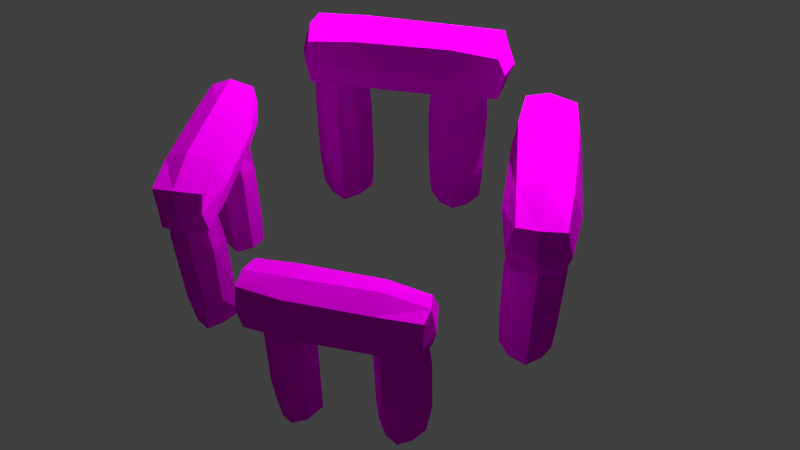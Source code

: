# Source: Stonehengebed.blend  (saved by Blender 2.69.0; exported with 4.5.12 LTS)
import bpy
from mathutils import Matrix  # noqa: F401  (used for matrix-valued properties, if any)

bpy.ops.wm.read_factory_settings(use_empty=True)
scene = bpy.context.scene
scene.name = 'Scene'

# ---- collections
col_collection_1 = bpy.data.collections.new('Collection 1'); scene.collection.children.link(col_collection_1)

# ---- images (referenced by path relative to the original .blend; pixels are not part of the script)
import os
ASSET_DIR = os.environ.get("B2B_ASSET_DIR", "")  # directory of the original .blend (textures are referenced by path, not embedded)
HERE = os.path.dirname(os.path.abspath(__file__))  # packed textures are extracted next to this script under _unpacked/

def load_image(name, relpath, width, height, colorspace="sRGB"):
    """Load a texture the original file referenced (path relative to the .blend, or extracted next to this script)."""
    p = next((c for c in (os.path.join(HERE, relpath), os.path.join(ASSET_DIR, relpath)) if relpath and os.path.exists(c)), "")
    if p:
        img = bpy.data.images.load(p, check_existing=True)
        img.name = name
    else:  # same state as the original file: an image datablock whose file is absent (Cycles renders it pink)
        img = bpy.data.images.new(name, width, height)
        img.source = "FILE"
        img.filepath = "//" + (relpath or name)
    img.colorspace_settings.name = colorspace
    return img
img_stonehenge_texture_png = load_image('Stonehenge_texture.png', 'Stonehenge_texture.png', 1024, 1024, 'sRGB')

# ---- materials (node trees are filled in below, after node groups)
mat_material_001 = bpy.data.materials.new('Material.001')
mat_material_001.alpha_threshold = 0.0
mat_material_001.roughness = 0.5
mat_material_001.line_color = (0.0, 0.0, 0.0, 1.0)

# ---- material node trees
mat_material_001.use_nodes = True; mat_material_001.node_tree.nodes.clear()
_N = mat_material_001.node_tree.nodes; _L = mat_material_001.node_tree.links
n0 = _N.new('ShaderNodeOutputMaterial'); n0.name = 'Material Output'; n0.location = (300, 300)
n1 = _N.new('ShaderNodeBsdfDiffuse'); n1.name = 'Diffuse BSDF'; n1.location = (10, 300)
n2 = _N.new('ShaderNodeTexImage'); n2.name = 'Image Texture'; n2.location = (-180, 300)
n2.width = 140
n2.image = img_stonehenge_texture_png
_L.new(n1.outputs[0], n0.inputs[0])
_L.new(n2.outputs[0], n1.inputs[0])
n0.is_active_output = True

# ---- world
world_world = bpy.data.worlds.new('World'); scene.world = world_world
world_world.color = (0.05088, 0.05088, 0.05088)
world_world.use_sun_shadow = False
world_world.sun_shadow_jitter_overblur = 0.0
world_world.cycles.sampling_method = 'MANUAL'
world_world.cycles.sample_map_resolution = 256

# ---- cameras
cam_camera = bpy.data.cameras.new('Camera')
cam_camera.clip_end = 100.0
cam_camera.lens = 35.0
cam_camera.sensor_width = 32.0
cam_camera.sensor_height = 18.0
cam_camera.ortho_scale = 7.314
cam_camera.dof.focus_distance = 0.0

# ---- lights
light_lamp = bpy.data.lights.new('Lamp', 'POINT')
light_lamp.transmission_factor = 0.0
light_lamp.cutoff_distance = 30.0
light_lamp.energy = 2000.0
light_lamp.shadow_buffer_clip_start = 1.001
light_lamp.shadow_soft_size = 0.1
light_lamp.shadow_maximum_resolution = 0.006
light_lamp.use_absolute_resolution = True
light_lamp.cycles.use_multiple_importance_sampling = False

# ---- meshes
me_cube_003 = bpy.data.meshes.new('Cube.003')
me_cube_003.from_pydata([(4.944, 3.648, -1.488), (4.942, 3.02, -1.269), (4.942, 2.349, -1.485), (4.946, 2.956, -1.686), (1.392, 3.663, -1.52), (1.34, 3.048, -1.317), (1.379, 2.329, -1.468), (1.357, 3.111, -1.67), (4.063, 3.713, -1.489), (2.27, 3.717, -1.505), (4.032, 3.023, -1.248), (2.273, 3.01, -1.231), (4.072, 2.224, -1.434), (2.273, 2.244, -1.451), (4.049, 2.94, -1.693), (2.278, 2.926, -1.679), (5.006, 3.376, -1.387), (5.007, 2.63, -1.601), (1.281, 3.355, -1.352), (1.324, 2.63, -1.602), (4.058, 3.445, -1.326), (2.297, 3.455, -1.344), (4.037, 2.522, -1.611), (2.268, 2.523, -1.612), (5.006, 3.341, -1.612), (5.036, 2.629, -1.341), (1.293, 3.34, -1.612), (1.293, 2.663, -1.376), (4.025, 2.601, -1.366), (2.266, 2.565, -1.331), (2.265, 3.42, -1.64), (4.064, 3.412, -1.625), (1.405, 2.342, -1.668), (1.442, 2.38, -1.313), (0.275, 2.38, -1.315), (0.194, 2.302, -1.639), (1.442, 6.835, -1.703), (1.401, 6.903, -1.299), (0.2592, 6.879, -1.317), (0.194, 6.911, -1.66), (1.458, 3.489, -1.691), (1.497, 5.686, -1.716), (1.485, 3.501, -1.265), (1.45, 5.746, -1.257), (0.1753, 3.508, -1.283), (0.2019, 5.719, -1.295), (0.1545, 3.48, -1.677), (0.1753, 5.698, -1.701), (1.445, 2.231, -1.448), (0.1796, 2.272, -1.481), (1.449, 6.974, -1.488), (0.1589, 6.974, -1.487), (1.608, 3.493, -1.487), (1.608, 5.714, -1.498), (0.006198, 3.484, -1.471), (0.05615, 5.715, -1.498), (0.8288, 2.283, -1.698), (0.8035, 2.262, -1.261), (0.8177, 6.938, -1.706), (0.8607, 6.932, -1.319), (0.8288, 3.513, -1.255), (0.8147, 5.726, -1.248), (0.8046, 5.716, -1.734), (0.8077, 3.472, -1.723), (0.8705, 2.107, -1.513), (0.8705, 7.107, -1.536), (4.976, 6.576, -1.512), (4.915, 5.91, -1.327), (4.973, 5.243, -1.492), (4.944, 5.862, -1.728), (1.35, 6.554, -1.529), (1.386, 5.911, -1.328), (1.351, 5.234, -1.508), (1.425, 5.886, -1.7), (4.041, 6.596, -1.546), (2.277, 6.64, -1.513), (4.05, 5.945, -1.271), (2.27, 5.913, -1.308), (4.02, 5.155, -1.54), (2.302, 5.172, -1.508), (4.028, 5.859, -1.748), (2.297, 5.83, -1.775), (5.034, 6.272, -1.411), (5.006, 5.507, -1.642), (1.33, 6.233, -1.444), (1.321, 5.507, -1.642), (4.076, 6.401, -1.35), (2.296, 6.361, -1.386), (4.054, 5.44, -1.639), (2.273, 5.439, -1.637), (4.976, 6.199, -1.667), (5.038, 5.564, -1.382), (1.314, 6.237, -1.639), (1.318, 5.553, -1.399), (4.043, 5.461, -1.389), (2.292, 5.45, -1.406), (2.3, 6.318, -1.666), (4.046, 6.298, -1.68), (4.985, 6.857, 1.503), (4.955, 7.544, 1.167), (4.951, 8.536, 1.41), (4.985, 7.837, 1.734), (0.3017, 6.843, 1.487), (0.305, 7.618, 1.227), (0.2975, 8.536, 1.41), (0.3319, 7.87, 1.682), (3.771, 6.762, 1.492), (1.532, 6.748, 1.475), (3.791, 7.575, 1.167), (1.485, 7.596, 1.18), (3.771, 8.617, 1.406), (1.5, 8.586, 1.391), (3.787, 7.848, 1.762), (1.524, 7.824, 1.742), (5.035, 7.162, 1.323), (5.093, 8.243, 1.59), (0.2679, 7.144, 1.309), (0.2479, 8.216, 1.573), (3.797, 7.053, 1.308), (1.525, 7.02, 1.281), (3.777, 8.342, 1.603), (1.529, 8.284, 1.569), (5.034, 7.277, 1.598), (5.093, 8.107, 1.295), (0.2679, 7.277, 1.598), (0.1825, 8.135, 1.309), (3.793, 8.202, 1.256), (1.529, 8.121, 1.215), (1.483, 7.221, 1.673), (3.759, 7.186, 1.638), (0.4198, 8.565, 1.649), (0.3856, 8.455, 1.202), (-1.087, 8.397, 1.176), (-1.182, 8.628, 1.686), (0.339, 2.731, 1.914), (0.4002, 2.614, 1.397), (-1.057, 2.671, 1.366), (-1.116, 2.785, 1.874), (0.4739, 7.128, 1.743), (0.4917, 4.298, 1.824), (0.4131, 6.972, 1.245), (0.4282, 4.086, 1.334), (-1.224, 6.942, 1.219), (-1.224, 4.1, 1.321), (-1.22, 7.129, 1.742), (-1.158, 4.298, 1.824), (0.4862, 8.58, 1.409), (-1.218, 8.642, 1.44), (0.4256, 2.57, 1.656), (-1.183, 2.598, 1.638), (0.664, 7.042, 1.481), (0.6202, 4.173, 1.599), (-1.416, 7.057, 1.496), (-1.347, 4.198, 1.566), (-0.3591, 8.704, 1.685), (-0.4143, 8.55, 1.178), (-0.4367, 2.635, 1.94), (-0.4367, 2.446, 1.408), (-0.3649, 6.914, 1.146), (-0.41, 4.058, 1.273), (-0.4132, 4.289, 1.924), (-0.4132, 7.174, 1.822), (-0.3879, 8.884, 1.415), (-0.4132, 2.291, 1.666), (4.981, 3.114, 1.657), (4.953, 3.838, 1.349), (5.012, 4.8, 1.594), (4.981, 4.084, 1.885), (0.3284, 3.114, 1.657), (0.3345, 3.867, 1.363), (0.2657, 4.795, 1.611), (0.4016, 4.236, 1.817), (3.781, 3.057, 1.643), (1.496, 3.035, 1.66), (3.771, 3.827, 1.323), (1.5, 3.843, 1.309), (3.8, 4.888, 1.574), (1.535, 4.9, 1.541), (3.753, 4.112, 1.89), (1.493, 4.097, 1.911), (5.062, 3.433, 1.492), (5.003, 4.5, 1.723), (0.203, 3.414, 1.507), (0.203, 4.481, 1.759), (3.787, 3.329, 1.448), (1.483, 3.288, 1.478), (3.797, 4.607, 1.789), (1.522, 4.622, 1.753), (5.093, 3.548, 1.803), (5.031, 4.365, 1.435), (0.2159, 3.568, 1.785), (0.236, 4.367, 1.434), (3.805, 4.447, 1.411), (1.525, 4.457, 1.395), (1.519, 3.475, 1.823), (3.771, 3.514, 1.785), (4.944, 0.8161, 0.5387), (4.885, 1.602, 0.7414), (4.936, 1.129, 1.041), (4.969, 0.2061, 0.8308), (0.5801, 0.8342, 0.5144), (0.6479, 1.52, 0.7336), (0.546, 1.092, 1.023), (0.4646, 0.1774, 0.811), (3.844, 0.7804, 0.5079), (1.725, 0.7347, 0.496), (3.81, 1.781, 0.7376), (1.641, 1.682, 0.7883), (3.854, 1.118, 1.06), (1.723, 0.9556, 1.037), (3.873, 0.05865, 0.8255), (1.634, 0.1763, 0.8249), (5.003, 1.303, 0.6308), (4.998, 0.5339, 0.9394), (0.5466, 1.209, 0.6041), (0.5444, 0.4905, 0.9189), (3.814, 1.302, 0.5851), (1.736, 1.258, 0.5733), (3.876, 0.5297, 0.9805), (1.731, 0.4304, 0.9642), (4.988, 0.3955, 0.6718), (5.015, 1.503, 0.9061), (0.5169, 0.4029, 0.6496), (0.5142, 1.408, 0.8799), (3.844, 1.661, 0.9305), (1.715, 1.426, 0.9058), (1.714, 0.3609, 0.6315), (3.834, 0.2542, 0.6386), (0.6601, 0.219, 1.035), (0.6735, 1.563, 0.9714), (-0.7841, 1.593, 0.9691), (-0.7016, 0.1413, 1.02), (0.7543, -0.4229, -0.6896), (0.7745, 0.9396, -0.733), (-0.6188, 0.8532, -0.7305), (-0.7019, -0.4104, -0.7086), (0.7405, 0.02749, 0.6027), (0.7952, -0.3113, -0.2426), (0.7553, 1.52, 0.5401), (0.7806, 1.183, -0.2967), (-0.8246, 1.55, 0.5319), (-0.7152, 1.093, -0.2985), (-0.7395, -0.09919, 0.5915), (-0.7398, -0.3436, -0.2505), (0.7217, 0.9941, 1.041), (-0.8624, 0.9584, 1.033), (0.8604, 0.1774, -0.7239), (-0.7188, 0.2437, -0.756), (0.9181, 0.7535, 0.5742), (1.001, 0.4183, -0.2668), (-0.9296, 0.6599, 0.5619), (-0.9327, 0.3752, -0.2776), (-0.05275, 0.1542, 1.061), (-0.05143, 1.685, 0.9994), (0.1152, -0.5964, -0.6969), (0.0125, 1.031, -0.7836), (-0.05277, 1.678, 0.5307), (0.01031, 1.404, -0.3182), (0.1082, -0.6316, -0.2201), (0.03173, -0.2556, 0.6049), (-0.04079, 0.9521, 1.111), (0.0338, 0.226, -0.8339), (5.014, 0.2246, -0.5494), (4.987, 1.128, -0.341), (4.984, 0.4745, -0.05539), (5.043, -0.3854, -0.2696), (0.6684, 0.2295, -0.5939), (0.7953, 1.103, -0.3852), (0.6473, 0.4328, -0.08589), (0.6357, -0.3501, -0.2992), (3.898, 0.187, -0.5784), (1.826, 0.1933, -0.6015), (3.895, 1.179, -0.3516), (1.764, 1.192, -0.3719), (3.862, 0.4614, -0.03801), (1.757, 0.5215, -0.06034), (3.935, -0.4433, -0.2787), (1.792, -0.489, -0.2916), (5.073, 0.7606, -0.4676), (5.102, 0.09048, -0.1583), (0.5891, 0.6639, -0.4928), (0.6218, -0.05358, -0.1764), (3.899, 0.7105, -0.4911), (1.773, 0.7744, -0.5234), (3.903, -0.0685, -0.1214), (1.77, -0.114, -0.1341), (5.061, -0.1871, -0.4053), (5.089, 0.899, -0.1949), (0.6668, -0.2819, -0.43), (0.6028, 0.8029, -0.2209), (3.919, 1.107, -0.1885), (1.779, 1.003, -0.194), (1.824, -0.2827, -0.4685), (3.925, -0.2387, -0.4565), (4.922, 9.716, -0.4917), (4.893, 8.837, -0.6747), (4.953, 9.507, -0.9572), (4.893, 10.26, -0.7527), (0.9361, 9.758, -0.4964), (0.9186, 8.965, -0.6829), (0.9493, 9.467, -0.9494), (0.9265, 10.23, -0.7718), (3.913, 9.728, -0.4706), (1.936, 9.772, -0.4737), (3.901, 8.837, -0.6827), (1.937, 8.837, -0.6834), (3.876, 9.377, -0.9533), (1.936, 9.457, -0.97), (3.915, 10.38, -0.7644), (1.94, 10.43, -0.7712), (4.963, 9.229, -0.5702), (4.994, 9.962, -0.8746), (0.8447, 9.269, -0.5744), (0.8892, 9.872, -0.8584), (3.917, 9.19, -0.5399), (1.932, 9.267, -0.5496), (3.907, 10.04, -0.9088), (1.931, 10.04, -0.908), (4.994, 10.05, -0.6185), (4.994, 9.17, -0.8314), (0.8755, 10.05, -0.6171), (0.8488, 9.134, -0.8241), (3.889, 9.025, -0.8477), (1.966, 8.988, -0.8408), (1.932, 10.26, -0.6037), (3.906, 10.21, -0.5979), (1.007, 10.16, -0.9703), (0.9883, 8.843, -0.9066), (-0.2708, 8.841, -0.9058), (-0.3241, 10.16, -0.9705), (0.9788, 10.85, 0.5967), (0.9981, 9.602, 0.6608), (-0.3198, 9.563, 0.6525), (-0.2986, 10.8, 0.5898), (1.021, 10.5, -0.5851), (1.038, 10.74, 0.192), (1.042, 8.989, -0.5143), (1.038, 9.325, 0.2539), (-0.4317, 9.06, -0.522), (-0.4317, 9.402, 0.2603), (-0.3553, 10.4, -0.5747), (-0.3281, 10.68, 0.1878), (1.028, 9.549, -0.9794), (-0.4046, 9.548, -0.978), (1.037, 10.22, 0.6517), (-0.4268, 10.31, 0.6676), (1.197, 9.736, -0.5517), (1.241, 9.984, 0.2211), (-0.5975, 9.778, -0.5555), (-0.5724, 10.08, 0.2275), (0.3914, 10.11, -0.9827), (0.2947, 8.875, -0.9562), (0.3289, 10.92, 0.6217), (0.3417, 9.556, 0.6911), (0.3609, 8.826, -0.5091), (0.3567, 9.163, 0.2631), (0.3448, 10.84, 0.1834), (0.3448, 10.51, -0.5797), (0.3567, 9.474, -1.042), (0.3914, 10.16, 0.7107), (4.895, 10.2, 0.5062), (4.953, 9.445, 0.3277), (4.894, 10.0, 0.05593), (4.925, 10.9, 0.2474), (0.9144, 10.25, 0.513), (0.9084, 9.447, 0.3269), (0.8951, 10.1, 0.05903), (1.005, 10.7, 0.2178), (3.902, 10.31, 0.5404), (1.939, 10.26, 0.534), (3.902, 9.378, 0.3315), (1.937, 9.378, 0.3315), (3.915, 9.99, 0.03347), (1.937, 10.04, 0.03543), (3.895, 10.86, 0.2376), (1.936, 10.97, 0.2451), (4.991, 9.802, 0.4304), (4.934, 10.35, 0.1339), (0.8657, 9.846, 0.435), (0.8657, 10.5, 0.141), (3.906, 9.769, 0.4705), (1.934, 9.685, 0.4585), (3.881, 10.43, 0.1002), (1.964, 10.48, 0.1022), (4.992, 10.64, 0.3917), (4.934, 9.584, 0.1759), (0.8338, 10.64, 0.3924), (0.8477, 9.668, 0.1814), (3.918, 9.558, 0.1571), (1.934, 9.519, 0.1545), (1.935, 10.75, 0.4154), (3.906, 10.75, 0.4169)], [], [(21, 18, 5, 11), (29, 27, 6, 13), (23, 19, 7, 15), (31, 24, 3, 14), (16, 20, 10, 1), (20, 21, 11, 10), (25, 28, 12, 2), (28, 29, 13, 12), (17, 22, 14, 3), (22, 23, 15, 14), (26, 30, 15, 7), (30, 31, 14, 15), (9, 4, 18, 21), (13, 6, 19, 23), (0, 8, 20, 16), (8, 9, 21, 20), (2, 12, 22, 17), (12, 13, 23, 22), (11, 5, 27, 29), (8, 0, 24, 31), (1, 10, 28, 25), (10, 11, 29, 28), (4, 9, 30, 26), (9, 8, 31, 30), (64, 57, 34, 49), (65, 51, 38, 59), (53, 50, 37, 43), (61, 59, 38, 45), (55, 51, 39, 47), (63, 56, 35, 46), (48, 52, 42, 33), (52, 53, 43, 42), (57, 60, 44, 34), (60, 61, 45, 44), (49, 54, 46, 35), (54, 55, 47, 46), (58, 62, 47, 39), (62, 63, 46, 47), (56, 64, 49, 35), (58, 39, 51, 65), (41, 36, 50, 53), (45, 38, 51, 55), (32, 40, 52, 48), (40, 41, 53, 52), (34, 44, 54, 49), (44, 45, 55, 54), (48, 33, 57, 64), (50, 65, 59, 37), (43, 37, 59, 61), (40, 32, 56, 63), (33, 42, 60, 57), (42, 43, 61, 60), (36, 41, 62, 58), (41, 40, 63, 62), (32, 48, 64, 56), (36, 58, 65, 50), (87, 84, 71, 77), (95, 93, 72, 79), (89, 85, 73, 81), (97, 90, 69, 80), (82, 86, 76, 67), (86, 87, 77, 76), (91, 94, 78, 68), (94, 95, 79, 78), (83, 88, 80, 69), (88, 89, 81, 80), (92, 96, 81, 73), (96, 97, 80, 81), (75, 70, 84, 87), (79, 72, 85, 89), (66, 74, 86, 82), (74, 75, 87, 86), (68, 78, 88, 83), (78, 79, 89, 88), (77, 71, 93, 95), (74, 66, 90, 97), (67, 76, 94, 91), (76, 77, 95, 94), (70, 75, 96, 92), (75, 74, 97, 96), (119, 116, 103, 109), (127, 125, 104, 111), (121, 117, 105, 113), (129, 122, 101, 112), (114, 118, 108, 99), (118, 119, 109, 108), (123, 126, 110, 100), (126, 127, 111, 110), (115, 120, 112, 101), (120, 121, 113, 112), (124, 128, 113, 105), (128, 129, 112, 113), (107, 102, 116, 119), (111, 104, 117, 121), (98, 106, 118, 114), (106, 107, 119, 118), (100, 110, 120, 115), (110, 111, 121, 120), (109, 103, 125, 127), (106, 98, 122, 129), (99, 108, 126, 123), (108, 109, 127, 126), (102, 107, 128, 124), (107, 106, 129, 128), (162, 155, 132, 147), (163, 149, 136, 157), (151, 148, 135, 141), (159, 157, 136, 143), (153, 149, 137, 145), (161, 154, 133, 144), (146, 150, 140, 131), (150, 151, 141, 140), (155, 158, 142, 132), (158, 159, 143, 142), (147, 152, 144, 133), (152, 153, 145, 144), (156, 160, 145, 137), (160, 161, 144, 145), (154, 162, 147, 133), (156, 137, 149, 163), (139, 134, 148, 151), (143, 136, 149, 153), (130, 138, 150, 146), (138, 139, 151, 150), (132, 142, 152, 147), (142, 143, 153, 152), (146, 131, 155, 162), (148, 163, 157, 135), (141, 135, 157, 159), (138, 130, 154, 161), (131, 140, 158, 155), (140, 141, 159, 158), (134, 139, 160, 156), (139, 138, 161, 160), (130, 146, 162, 154), (134, 156, 163, 148), (185, 182, 169, 175), (193, 191, 170, 177), (187, 183, 171, 179), (195, 188, 167, 178), (180, 184, 174, 165), (184, 185, 175, 174), (189, 192, 176, 166), (192, 193, 177, 176), (181, 186, 178, 167), (186, 187, 179, 178), (190, 194, 179, 171), (194, 195, 178, 179), (173, 168, 182, 185), (177, 170, 183, 187), (164, 172, 184, 180), (172, 173, 185, 184), (166, 176, 186, 181), (176, 177, 187, 186), (175, 169, 191, 193), (172, 164, 188, 195), (165, 174, 192, 189), (174, 175, 193, 192), (168, 173, 194, 190), (173, 172, 195, 194), (217, 214, 201, 207), (225, 223, 202, 209), (219, 215, 203, 211), (227, 220, 199, 210), (212, 216, 206, 197), (216, 217, 207, 206), (221, 224, 208, 198), (224, 225, 209, 208), (213, 218, 210, 199), (218, 219, 211, 210), (222, 226, 211, 203), (226, 227, 210, 211), (205, 200, 214, 217), (209, 202, 215, 219), (196, 204, 216, 212), (204, 205, 217, 216), (198, 208, 218, 213), (208, 209, 219, 218), (207, 201, 223, 225), (204, 196, 220, 227), (197, 206, 224, 221), (206, 207, 225, 224), (200, 205, 226, 222), (205, 204, 227, 226), (260, 253, 230, 245), (261, 247, 234, 255), (249, 246, 233, 239), (257, 255, 234, 241), (251, 247, 235, 243), (259, 252, 231, 242), (244, 248, 238, 229), (248, 249, 239, 238), (253, 256, 240, 230), (256, 257, 241, 240), (245, 250, 242, 231), (250, 251, 243, 242), (254, 258, 243, 235), (258, 259, 242, 243), (252, 260, 245, 231), (254, 235, 247, 261), (237, 232, 246, 249), (241, 234, 247, 251), (228, 236, 248, 244), (236, 237, 249, 248), (230, 240, 250, 245), (240, 241, 251, 250), (244, 229, 253, 260), (246, 261, 255, 233), (239, 233, 255, 257), (236, 228, 252, 259), (229, 238, 256, 253), (238, 239, 257, 256), (232, 237, 258, 254), (237, 236, 259, 258), (228, 244, 260, 252), (232, 254, 261, 246), (283, 280, 267, 273), (291, 289, 268, 275), (285, 281, 269, 277), (293, 286, 265, 276), (278, 282, 272, 263), (282, 283, 273, 272), (287, 290, 274, 264), (290, 291, 275, 274), (279, 284, 276, 265), (284, 285, 277, 276), (288, 292, 277, 269), (292, 293, 276, 277), (271, 266, 280, 283), (275, 268, 281, 285), (262, 270, 282, 278), (270, 271, 283, 282), (264, 274, 284, 279), (274, 275, 285, 284), (273, 267, 289, 291), (270, 262, 286, 293), (263, 272, 290, 287), (272, 273, 291, 290), (266, 271, 292, 288), (271, 270, 293, 292), (315, 312, 299, 305), (323, 321, 300, 307), (317, 313, 301, 309), (325, 318, 297, 308), (310, 314, 304, 295), (314, 315, 305, 304), (319, 322, 306, 296), (322, 323, 307, 306), (311, 316, 308, 297), (316, 317, 309, 308), (320, 324, 309, 301), (324, 325, 308, 309), (303, 298, 312, 315), (307, 300, 313, 317), (294, 302, 314, 310), (302, 303, 315, 314), (296, 306, 316, 311), (306, 307, 317, 316), (305, 299, 321, 323), (302, 294, 318, 325), (295, 304, 322, 319), (304, 305, 323, 322), (298, 303, 324, 320), (303, 302, 325, 324), (358, 351, 328, 343), (359, 345, 332, 353), (347, 344, 331, 337), (355, 353, 332, 339), (349, 345, 333, 341), (357, 350, 329, 340), (342, 346, 336, 327), (346, 347, 337, 336), (351, 354, 338, 328), (354, 355, 339, 338), (343, 348, 340, 329), (348, 349, 341, 340), (352, 356, 341, 333), (356, 357, 340, 341), (350, 358, 343, 329), (352, 333, 345, 359), (335, 330, 344, 347), (339, 332, 345, 349), (326, 334, 346, 342), (334, 335, 347, 346), (328, 338, 348, 343), (338, 339, 349, 348), (342, 327, 351, 358), (344, 359, 353, 331), (337, 331, 353, 355), (334, 326, 350, 357), (327, 336, 354, 351), (336, 337, 355, 354), (330, 335, 356, 352), (335, 334, 357, 356), (326, 342, 358, 350), (330, 352, 359, 344), (381, 378, 365, 371), (389, 387, 366, 373), (383, 379, 367, 375), (391, 384, 363, 374), (376, 380, 370, 361), (380, 381, 371, 370), (385, 388, 372, 362), (388, 389, 373, 372), (377, 382, 374, 363), (382, 383, 375, 374), (386, 390, 375, 367), (390, 391, 374, 375), (369, 364, 378, 381), (373, 366, 379, 383), (360, 368, 380, 376), (368, 369, 381, 380), (362, 372, 382, 377), (372, 373, 383, 382), (371, 365, 387, 389), (368, 360, 384, 391), (361, 370, 388, 385), (370, 371, 389, 388), (364, 369, 390, 386), (369, 368, 391, 390)])
_uv = me_cube_003.uv_layers.new(name='UVMap')
_uv.uv.foreach_set('vector', [0.7993, 2.498, 0.7372, 2.551, 0.742, 2.652, 0.7991, 2.646, 0.7995, 2.789, 0.7406, 2.783, 0.7474, 2.895, 0.8009, 2.894, 0.7997, 2.994, 0.7424, 3.003, 0.7426, 3.165, 0.7992, 3.123, 0.9063, 3.283, 0.9644, 3.241, 0.959, 3.111, 0.9041, 3.13, 0.9644, 2.536, 0.9056, 2.501, 0.9031, 2.638, 0.9588, 2.66, 0.9056, 2.501, 0.7993, 2.498, 0.7991, 2.646, 0.9031, 2.638, 0.9626, 2.796, 0.9016, 2.774, 0.9028, 2.892, 0.9547, 2.898, 0.9016, 2.774, 0.7995, 2.789, 0.8009, 2.894, 0.9028, 2.892, 0.9608, 2.996, 0.902, 2.999, 0.9041, 3.13, 0.959, 3.111, 0.902, 2.999, 0.7997, 2.994, 0.7992, 3.123, 0.9041, 3.13, 0.7378, 3.242, 0.7974, 3.282, 0.7992, 3.123, 0.7426, 3.165, 0.7974, 3.282, 0.9063, 3.283, 0.9041, 3.13, 0.7992, 3.123, 0.7968, 2.399, 0.7425, 2.432, 0.7372, 2.551, 0.7993, 2.498, 0.8009, 2.894, 0.7474, 2.895, 0.7424, 3.003, 0.7997, 2.994, 0.9616, 2.437, 0.9066, 2.398, 0.9056, 2.501, 0.9644, 2.536, 0.9066, 2.398, 0.7968, 2.399, 0.7993, 2.498, 0.9056, 2.501, 0.9547, 2.898, 0.9028, 2.892, 0.902, 2.999, 0.9608, 2.996, 0.9028, 2.892, 0.8009, 2.894, 0.7997, 2.994, 0.902, 2.999, 0.7991, 2.646, 0.742, 2.652, 0.7406, 2.783, 0.7995, 2.789, 0.9069, 3.391, 0.9618, 3.353, 0.9644, 3.241, 0.9063, 3.283, 0.9588, 2.66, 0.9031, 2.638, 0.9016, 2.774, 0.9626, 2.796, 0.9031, 2.638, 0.7991, 2.646, 0.7995, 2.789, 0.9016, 2.774, 0.7428, 3.355, 0.7971, 3.389, 0.7974, 3.282, 0.7378, 3.242, 0.7971, 3.389, 0.9069, 3.391, 0.9063, 3.283, 0.7974, 3.282, 1.541, 1.414, 1.616, 1.377, 1.577, 1.338, 1.546, 1.34, 1.56, 0.9298, 1.559, 1.0, 1.589, 1.0, 1.638, 0.9564, 2.012, 1.034, 1.781, 0.9074, 1.767, 0.9372, 1.918, 1.042, 1.749, 1.063, 1.638, 0.9564, 1.589, 1.0, 1.609, 1.075, 1.56, 1.076, 1.559, 1.0, 1.535, 1.002, 1.511, 1.077, 1.348, 1.279, 1.474, 1.383, 1.522, 1.338, 1.503, 1.265, 1.763, 1.429, 1.998, 1.308, 1.922, 1.297, 1.767, 1.402, 1.998, 1.308, 2.012, 1.034, 1.918, 1.042, 1.922, 1.297, 1.616, 1.377, 1.754, 1.276, 1.604, 1.264, 1.577, 1.338, 1.754, 1.276, 1.749, 1.063, 1.609, 1.075, 1.604, 1.264, 1.546, 1.34, 1.555, 1.264, 1.503, 1.265, 1.522, 1.338, 1.555, 1.264, 1.56, 1.076, 1.511, 1.077, 1.503, 1.265, 1.497, 0.9587, 1.367, 1.062, 1.511, 1.077, 1.535, 1.002, 1.367, 1.062, 1.348, 1.279, 1.503, 1.265, 1.511, 1.077, 1.474, 1.383, 1.541, 1.414, 1.546, 1.34, 1.522, 1.338, 1.497, 0.9587, 1.535, 1.002, 1.559, 1.0, 1.56, 0.9298, 1.178, 1.042, 1.35, 0.9369, 1.346, 0.9025, 1.104, 1.028, 1.609, 1.075, 1.589, 1.0, 1.559, 1.0, 1.56, 1.076, 1.337, 1.408, 1.173, 1.298, 1.091, 1.308, 1.335, 1.438, 1.173, 1.298, 1.178, 1.042, 1.104, 1.028, 1.091, 1.308, 1.577, 1.338, 1.604, 1.264, 1.555, 1.264, 1.546, 1.34, 1.604, 1.264, 1.609, 1.075, 1.56, 1.076, 1.555, 1.264, 1.763, 1.429, 1.767, 1.402, 1.616, 1.377, 1.541, 1.414, 1.781, 0.9074, 1.56, 0.9298, 1.638, 0.9564, 1.767, 0.9372, 1.918, 1.042, 1.767, 0.9372, 1.638, 0.9564, 1.749, 1.063, 1.173, 1.298, 1.337, 1.408, 1.474, 1.383, 1.348, 1.279, 1.767, 1.402, 1.922, 1.297, 1.754, 1.276, 1.616, 1.377, 1.922, 1.297, 1.918, 1.042, 1.749, 1.063, 1.754, 1.276, 1.35, 0.9369, 1.178, 1.042, 1.367, 1.062, 1.497, 0.9587, 1.178, 1.042, 1.173, 1.298, 1.348, 1.279, 1.367, 1.062, 1.337, 1.408, 1.335, 1.438, 1.541, 1.414, 1.474, 1.383, 1.35, 0.9369, 1.497, 0.9587, 1.56, 0.9298, 1.346, 0.9025, 0.1849, -1.682, 0.1193, -1.67, 0.1219, -1.556, 0.1819, -1.539, 0.1823, -1.388, 0.1159, -1.437, 0.1169, -1.326, 0.1823, -1.292, 0.181, -2.172, 0.1159, -2.132, 0.1247, -2.008, 0.1838, -2.04, 0.3005, -1.887, 0.3639, -1.908, 0.3625, -2.021, 0.2998, -2.03, 0.3677, -1.67, 0.3024, -1.696, 0.3011, -1.55, 0.3602, -1.546, 0.3024, -1.696, 0.1849, -1.682, 0.1819, -1.539, 0.3011, -1.55, 0.3694, -1.433, 0.3013, -1.389, 0.3, -1.278, 0.3656, -1.32, 0.3013, -1.389, 0.1823, -1.388, 0.1823, -1.292, 0.3, -1.278, 0.3675, -2.14, 0.3022, -2.17, 0.2998, -2.03, 0.3625, -2.021, 0.3022, -2.17, 0.181, -2.172, 0.1838, -2.04, 0.2998, -2.03, 0.1185, -1.888, 0.1849, -1.886, 0.1838, -2.04, 0.1247, -2.008, 0.1849, -1.886, 0.3005, -1.887, 0.2998, -2.03, 0.1838, -2.04, 0.1842, -1.776, 0.1225, -1.778, 0.1193, -1.67, 0.1849, -1.682, 0.1824, -2.268, 0.1167, -2.233, 0.1159, -2.132, 0.181, -2.172, 0.3631, -1.775, 0.2997, -1.783, 0.3024, -1.696, 0.3677, -1.67, 0.2997, -1.783, 0.1842, -1.776, 0.1849, -1.682, 0.3024, -1.696, 0.3659, -2.239, 0.3001, -2.269, 0.3022, -2.17, 0.3675, -2.14, 0.3001, -2.269, 0.1824, -2.268, 0.181, -2.172, 0.3022, -2.17, 0.1819, -1.539, 0.1219, -1.556, 0.1159, -1.437, 0.1823, -1.388, 0.2997, -1.783, 0.3631, -1.775, 0.3639, -1.908, 0.3005, -1.887, 0.3602, -1.546, 0.3011, -1.55, 0.3013, -1.389, 0.3694, -1.433, 0.3011, -1.55, 0.1819, -1.539, 0.1823, -1.388, 0.3013, -1.389, 0.1225, -1.778, 0.1842, -1.776, 0.1849, -1.886, 0.1185, -1.888, 0.1842, -1.776, 0.2997, -1.783, 0.3005, -1.887, 0.1849, -1.886, 0.523, 2.25, 0.4466, 2.299, 0.4499, 2.457, 0.5214, 2.437, 0.5248, 2.604, 0.4434, 2.63, 0.4513, 2.764, 0.5237, 2.762, 0.525, 2.875, 0.4475, 2.881, 0.4519, 3.0, 0.5241, 3.031, 0.6573, 3.245, 0.7351, 3.205, 0.7306, 3.016, 0.6583, 3.03, 0.7353, 2.294, 0.6598, 2.252, 0.6589, 2.426, 0.7297, 2.429, 0.6598, 2.252, 0.523, 2.25, 0.5214, 2.437, 0.6589, 2.426, 0.7366, 2.621, 0.6582, 2.626, 0.6562, 2.763, 0.7264, 2.764, 0.6582, 2.626, 0.5248, 2.604, 0.5237, 2.762, 0.6562, 2.763, 0.736, 2.874, 0.6571, 2.867, 0.6583, 3.03, 0.7306, 3.016, 0.6571, 2.867, 0.525, 2.875, 0.5241, 3.031, 0.6583, 3.03, 0.4466, 3.196, 0.5205, 3.224, 0.5241, 3.031, 0.4519, 3.0, 0.5205, 3.224, 0.6573, 3.245, 0.6583, 3.03, 0.5241, 3.031, 0.5229, 2.142, 0.4477, 2.184, 0.4466, 2.299, 0.523, 2.25, 0.5237, 2.762, 0.4513, 2.764, 0.4475, 2.881, 0.525, 2.875, 0.733, 2.178, 0.6586, 2.14, 0.6598, 2.252, 0.7353, 2.294, 0.6586, 2.14, 0.5229, 2.142, 0.523, 2.25, 0.6598, 2.252, 0.7264, 2.764, 0.6562, 2.763, 0.6571, 2.867, 0.736, 2.874, 0.6562, 2.763, 0.5237, 2.762, 0.525, 2.875, 0.6571, 2.867, 0.5214, 2.437, 0.4499, 2.457, 0.4434, 2.63, 0.5248, 2.604, 0.6584, 3.391, 0.7329, 3.347, 0.7351, 3.205, 0.6573, 3.245, 0.7297, 2.429, 0.6589, 2.426, 0.6582, 2.626, 0.7366, 2.621, 0.6589, 2.426, 0.5214, 2.437, 0.5248, 2.604, 0.6582, 2.626, 0.4476, 3.342, 0.5226, 3.391, 0.5205, 3.224, 0.4466, 3.196, 0.5226, 3.391, 0.6584, 3.391, 0.6573, 3.245, 0.5205, 3.224, -0.4987, 0.896, -0.5705, 0.9309, -0.5293, 0.9731, -0.4964, 0.967, -0.485, 1.409, -0.4838, 1.338, -0.5155, 1.337, -0.5397, 1.383, -0.881, 1.294, -0.6985, 1.426, -0.6776, 1.397, -0.8124, 1.293, -0.6561, 1.273, -0.5397, 1.383, -0.5155, 1.337, -0.5268, 1.257, -0.4868, 1.25, -0.4838, 1.338, -0.4563, 1.332, -0.4388, 1.245, -0.3273, 1.027, -0.4314, 0.9193, -0.4717, 0.9665, -0.4532, 1.043, -0.7177, 0.8765, -0.8936, 1.01, -0.8233, 1.025, -0.6988, 0.9042, -0.8936, 1.01, -0.881, 1.294, -0.8124, 1.293, -0.8233, 1.025, -0.5705, 0.9309, -0.6838, 1.045, -0.544, 1.055, -0.5293, 0.9731, -0.6838, 1.045, -0.6561, 1.273, -0.5268, 1.257, -0.544, 1.055, -0.4964, 0.967, -0.4963, 1.049, -0.4532, 1.043, -0.4717, 0.9665, -0.4963, 1.049, -0.4868, 1.25, -0.4388, 1.245, -0.4532, 1.043, -0.41, 1.37, -0.3159, 1.253, -0.4388, 1.245, -0.4563, 1.332, -0.3159, 1.253, -0.3273, 1.027, -0.4532, 1.043, -0.4388, 1.245, -0.4314, 0.9193, -0.4987, 0.896, -0.4964, 0.967, -0.4717, 0.9665, -0.41, 1.37, -0.4563, 1.332, -0.4838, 1.338, -0.485, 1.409, -0.1497, 1.268, -0.2887, 1.392, -0.2681, 1.425, -0.09957, 1.285, -0.5268, 1.257, -0.5155, 1.337, -0.4838, 1.338, -0.4868, 1.25, -0.3031, 0.9035, -0.1636, 1.008, -0.09527, 1.005, -0.2796, 0.8765, -0.1636, 1.008, -0.1497, 1.268, -0.09957, 1.285, -0.09527, 1.005, -0.5293, 0.9731, -0.544, 1.055, -0.4963, 1.049, -0.4964, 0.967, -0.544, 1.055, -0.5268, 1.257, -0.4868, 1.25, -0.4963, 1.049, -0.7177, 0.8765, -0.6988, 0.9042, -0.5705, 0.9309, -0.4987, 0.896, -0.6985, 1.426, -0.485, 1.409, -0.5397, 1.383, -0.6776, 1.397, -0.8124, 1.293, -0.6776, 1.397, -0.5397, 1.383, -0.6561, 1.273, -0.1636, 1.008, -0.3031, 0.9035, -0.4314, 0.9193, -0.3273, 1.027, -0.6988, 0.9042, -0.8233, 1.025, -0.6838, 1.045, -0.5705, 0.9309, -0.8233, 1.025, -0.8124, 1.293, -0.6561, 1.273, -0.6838, 1.045, -0.2887, 1.392, -0.1497, 1.268, -0.3159, 1.253, -0.41, 1.37, -0.1497, 1.268, -0.1636, 1.008, -0.3273, 1.027, -0.3159, 1.253, -0.3031, 0.9035, -0.2796, 0.8765, -0.4987, 0.896, -0.4314, 0.9193, -0.2887, 1.392, -0.41, 1.37, -0.485, 1.409, -0.2681, 1.425, 0.462, 0.9918, 0.3752, 1.011, 0.3832, 1.17, 0.4628, 1.174, 0.4641, 1.372, 0.3756, 1.335, 0.3766, 1.488, 0.4165, 1.543, 0.4604, 0.3756, 0.3701, 0.4448, 0.3848, 0.524, 0.4599, 0.5513, 0.6125, 0.733, 0.7021, 0.7299, 0.695, 0.5523, 0.6114, 0.5395, 0.7004, 0.9937, 0.6139, 0.99, 0.6143, 1.153, 0.6945, 1.136, 0.6139, 0.99, 0.462, 0.9918, 0.4628, 1.174, 0.6143, 1.153, 0.7016, 1.308, 0.6183, 1.353, 0.6192, 1.505, 0.7021, 1.46, 0.6183, 1.353, 0.4641, 1.372, 0.4165, 1.543, 0.6192, 1.505, 0.697, 0.4062, 0.6144, 0.377, 0.6114, 0.5395, 0.695, 0.5523, 0.6144, 0.377, 0.4604, 0.3756, 0.4599, 0.5513, 0.6114, 0.5395, 0.3746, 0.7494, 0.4629, 0.748, 0.4599, 0.5513, 0.3848, 0.524, 0.4629, 0.748, 0.6125, 0.733, 0.6114, 0.5395, 0.4599, 0.5513, 0.4628, 0.8946, 0.3846, 0.9024, 0.3752, 1.011, 0.462, 0.9918, 0.4603, 0.2615, 0.373, 0.3293, 0.3701, 0.4448, 0.4604, 0.3756, 0.6937, 0.8783, 0.6127, 0.8845, 0.6139, 0.99, 0.7004, 0.9937, 0.6127, 0.8845, 0.4628, 0.8946, 0.462, 0.9918, 0.6139, 0.99, 0.6979, 0.2995, 0.6149, 0.2626, 0.6144, 0.377, 0.697, 0.4062, 0.6149, 0.2626, 0.4603, 0.2615, 0.4604, 0.3756, 0.6144, 0.377, 0.4628, 1.174, 0.3832, 1.17, 0.3756, 1.335, 0.4641, 1.372, 0.6127, 0.8845, 0.6937, 0.8783, 0.7021, 0.7299, 0.6125, 0.733, 0.6945, 1.136, 0.6143, 1.153, 0.6183, 1.353, 0.7016, 1.308, 0.6143, 1.153, 0.4628, 1.174, 0.4641, 1.372, 0.6183, 1.353, 0.3846, 0.9024, 0.4628, 0.8946, 0.4629, 0.748, 0.3746, 0.7494, 0.4628, 0.8946, 0.6127, 0.8845, 0.6125, 0.733, 0.4629, 0.748, 0.4551, -0.6657, 0.3733, -0.5964, 0.3852, -0.4923, 0.4538, -0.5095, 0.4582, -0.4188, 0.3756, -0.433, 0.377, -0.3177, 0.4584, -0.2632, 0.4591, -0.09208, 0.3761, -0.1118, 0.3701, -0.002556, 0.4524, 0.005039, 0.5991, 0.08538, 0.6776, 0.05504, 0.6736, -0.02487, 0.6002, 0.001551, 0.6754, -0.6544, 0.5935, -0.7075, 0.592, -0.5556, 0.6642, -0.5521, 0.5935, -0.7075, 0.4551, -0.6657, 0.4538, -0.5095, 0.592, -0.5556, 0.6739, -0.4904, 0.595, -0.4884, 0.5975, -0.3244, 0.6714, -0.3509, 0.595, -0.4884, 0.4582, -0.4188, 0.4584, -0.2632, 0.5975, -0.3244, 0.6762, -0.141, 0.6003, -0.1466, 0.6002, 0.001551, 0.6736, -0.02487, 0.6003, -0.1466, 0.4591, -0.09208, 0.4524, 0.005039, 0.6002, 0.001551, 0.3732, 0.08965, 0.4575, 0.09527, 0.4524, 0.005039, 0.3701, -0.002556, 0.4575, 0.09527, 0.5991, 0.08538, 0.6002, 0.001551, 0.4524, 0.005039, 0.4488, -0.8365, 0.3701, -0.726, 0.3733, -0.5964, 0.4551, -0.6657, 0.4584, -0.2632, 0.377, -0.3177, 0.3761, -0.1118, 0.4591, -0.09208, 0.6754, -0.8263, 0.5963, -0.8802, 0.5935, -0.7075, 0.6754, -0.6544, 0.5963, -0.8802, 0.4488, -0.8365, 0.4551, -0.6657, 0.5935, -0.7075, 0.6714, -0.3509, 0.5975, -0.3244, 0.6003, -0.1466, 0.6762, -0.141, 0.5975, -0.3244, 0.4584, -0.2632, 0.4591, -0.09208, 0.6003, -0.1466, 0.4538, -0.5095, 0.3852, -0.4923, 0.3756, -0.433, 0.4582, -0.4188, 0.6031, 0.2583, 0.6799, 0.2032, 0.6776, 0.05504, 0.5991, 0.08538, 0.6642, -0.5521, 0.592, -0.5556, 0.595, -0.4884, 0.6739, -0.4904, 0.592, -0.5556, 0.4538, -0.5095, 0.4582, -0.4188, 0.595, -0.4884, 0.3764, 0.2414, 0.4572, 0.2265, 0.4575, 0.09527, 0.3732, 0.08965, 0.4572, 0.2265, 0.6031, 0.2583, 0.5991, 0.08538, 0.4575, 0.09527, -0.05437, 0.4989, -0.3133, 0.4048, -0.3673, 0.4404, -0.3753, 0.4755, -0.9227, 0.4603, -0.616, 0.4822, -0.5901, 0.4404, -0.6222, 0.3849, -0.6914, 0.1643, -0.9227, 0.2392, -0.6598, 0.3022, -0.5378, 0.2909, -0.5154, 0.3755, -0.6222, 0.3849, -0.5901, 0.4404, -0.5208, 0.4361, -0.5453, 0.4828, -0.616, 0.4822, -0.6194, 0.5226, -0.5683, 0.5256, -0.4652, 0.588, -0.3558, 0.5708, -0.4064, 0.5217, -0.4654, 0.5288, -0.08595, 0.2861, -0.2634, 0.1756, -0.338, 0.3161, -0.2698, 0.3458, -0.2634, 0.1756, -0.6914, 0.1643, -0.5378, 0.2909, -0.338, 0.3161, -0.3133, 0.4048, -0.3809, 0.3892, -0.4112, 0.4364, -0.3673, 0.4404, -0.3809, 0.3892, -0.5154, 0.3755, -0.5208, 0.4361, -0.4112, 0.4364, -0.3753, 0.4755, -0.4412, 0.4829, -0.4654, 0.5288, -0.4064, 0.5217, -0.4412, 0.4829, -0.5453, 0.4828, -0.5683, 0.5256, -0.4654, 0.5288, -0.6688, 0.5643, -0.6031, 0.5798, -0.5683, 0.5256, -0.6194, 0.5226, -0.6031, 0.5798, -0.4652, 0.588, -0.4654, 0.5288, -0.5683, 0.5256, -0.3558, 0.5708, -0.05437, 0.4989, -0.3753, 0.4755, -0.4064, 0.5217, -0.6688, 0.5643, -0.6194, 0.5226, -0.616, 0.4822, -0.9227, 0.4603, -0.647, 0.648, -0.7161, 0.6141, -0.8945, 0.6857, -0.7135, 0.7895, -0.5208, 0.4361, -0.5901, 0.4404, -0.616, 0.4822, -0.5453, 0.4828, -0.3276, 0.6496, -0.4386, 0.6685, -0.2866, 0.787, -0.05624, 0.7034, -0.4386, 0.6685, -0.647, 0.648, -0.7135, 0.7895, -0.2866, 0.787, -0.3673, 0.4404, -0.4112, 0.4364, -0.4412, 0.4829, -0.3753, 0.4755, -0.4112, 0.4364, -0.5208, 0.4361, -0.5453, 0.4828, -0.4412, 0.4829, -0.08595, 0.2861, -0.2698, 0.3458, -0.3133, 0.4048, -0.05437, 0.4989, -0.9227, 0.2392, -0.9227, 0.4603, -0.6222, 0.3849, -0.6598, 0.3022, -0.5378, 0.2909, -0.6598, 0.3022, -0.6222, 0.3849, -0.5154, 0.3755, -0.4386, 0.6685, -0.3276, 0.6496, -0.3558, 0.5708, -0.4652, 0.588, -0.2698, 0.3458, -0.338, 0.3161, -0.3809, 0.3892, -0.3133, 0.4048, -0.338, 0.3161, -0.5378, 0.2909, -0.5154, 0.3755, -0.3809, 0.3892, -0.7161, 0.6141, -0.647, 0.648, -0.6031, 0.5798, -0.6688, 0.5643, -0.647, 0.648, -0.4386, 0.6685, -0.4652, 0.588, -0.6031, 0.5798, -0.3276, 0.6496, -0.05624, 0.7034, -0.05437, 0.4989, -0.3558, 0.5708, -0.7161, 0.6141, -0.6688, 0.5643, -0.9227, 0.4603, -0.8945, 0.6857, 0.7683, -0.1217, 0.6877, -0.1334, 0.704, 0.01348, 0.7693, 0.01563, 0.7702, 0.09746, 0.689, 0.1215, 0.6898, 0.2529, 0.7676, 0.2583, 0.7627, -0.665, 0.6844, -0.6176, 0.689, -0.5128, 0.7669, -0.5399, 0.9073, -0.4763, 0.9849, -0.4872, 0.983, -0.5659, 0.9072, -0.5625, 0.9888, -0.163, 0.9087, -0.1675, 0.9095, -0.01282, 0.9837, -0.03413, 0.9087, -0.1675, 0.7683, -0.1217, 0.7693, 0.01563, 0.9095, -0.01282, 0.9931, 0.05117, 0.912, 0.04325, 0.9121, 0.2583, 0.9901, 0.204, 0.912, 0.04325, 0.7702, 0.09746, 0.7676, 0.2583, 0.9121, 0.2583, 0.9885, -0.7271, 0.9054, -0.695, 0.9072, -0.5625, 0.983, -0.5659, 0.9054, -0.695, 0.7627, -0.665, 0.7669, -0.5399, 0.9072, -0.5625, 0.6913, -0.4634, 0.7694, -0.4558, 0.7669, -0.5399, 0.689, -0.5128, 0.7694, -0.4558, 0.9073, -0.4763, 0.9072, -0.5625, 0.7669, -0.5399, 0.7702, -0.3033, 0.6919, -0.2833, 0.6877, -0.1334, 0.7683, -0.1217, 0.7575, -0.8697, 0.6805, -0.7827, 0.6844, -0.6176, 0.7627, -0.665, 0.9833, -0.342, 0.9069, -0.3356, 0.9087, -0.1675, 0.9888, -0.163, 0.9069, -0.3356, 0.7702, -0.3033, 0.7683, -0.1217, 0.9087, -0.1675, 0.9813, -0.8602, 0.9029, -0.87, 0.9054, -0.695, 0.9885, -0.7271, 0.9029, -0.87, 0.7575, -0.8697, 0.7627, -0.665, 0.9054, -0.695, 0.7693, 0.01563, 0.704, 0.01348, 0.689, 0.1215, 0.7702, 0.09746, 0.9069, -0.3356, 0.9833, -0.342, 0.9849, -0.4872, 0.9073, -0.4763, 0.9837, -0.03413, 0.9095, -0.01282, 0.912, 0.04325, 0.9931, 0.05117, 0.9095, -0.01282, 0.7693, 0.01563, 0.7702, 0.09746, 0.912, 0.04325, 0.6919, -0.2833, 0.7702, -0.3033, 0.7694, -0.4558, 0.6913, -0.4634, 0.7702, -0.3033, 0.9069, -0.3356, 0.9073, -0.4763, 0.7694, -0.4558, 0.7546, -1.761, 0.6805, -1.692, 0.69, -1.59, 0.7588, -1.622, 0.7609, -1.554, 0.6853, -1.516, 0.6924, -1.396, 0.7595, -1.407, 0.7605, -1.231, 0.6892, -1.254, 0.6942, -1.131, 0.7624, -1.109, 0.8878, -1.032, 0.964, -1.044, 0.9544, -1.122, 0.8872, -1.11, 0.9628, -1.77, 0.8892, -1.763, 0.8883, -1.637, 0.9576, -1.634, 0.8892, -1.763, 0.7546, -1.761, 0.7588, -1.622, 0.8883, -1.637, 0.9645, -1.509, 0.8875, -1.556, 0.8866, -1.438, 0.9612, -1.388, 0.8875, -1.556, 0.7609, -1.554, 0.7595, -1.407, 0.8866, -1.438, 0.9627, -1.23, 0.8876, -1.228, 0.8872, -1.11, 0.9544, -1.122, 0.8876, -1.228, 0.7605, -1.231, 0.7624, -1.109, 0.8872, -1.11, 0.6874, -1.058, 0.7604, -1.036, 0.7624, -1.109, 0.6942, -1.131, 0.7604, -1.036, 0.8878, -1.032, 0.8872, -1.11, 0.7624, -1.109, 0.7508, -1.926, 0.6805, -1.863, 0.6805, -1.692, 0.7546, -1.761, 0.7595, -1.407, 0.6924, -1.396, 0.6892, -1.254, 0.7605, -1.231, 0.96, -1.936, 0.8884, -1.942, 0.8892, -1.763, 0.9628, -1.77, 0.8884, -1.942, 0.7508, -1.926, 0.7546, -1.761, 0.8892, -1.763, 0.9612, -1.388, 0.8866, -1.438, 0.8876, -1.228, 0.9627, -1.23, 0.8866, -1.438, 0.7595, -1.407, 0.7605, -1.231, 0.8876, -1.228, 0.7588, -1.622, 0.69, -1.59, 0.6853, -1.516, 0.7609, -1.554, 0.8914, -0.8732, 0.9627, -0.9202, 0.964, -1.044, 0.8878, -1.032, 0.9576, -1.634, 0.8883, -1.637, 0.8875, -1.556, 0.9645, -1.509, 0.8883, -1.637, 0.7588, -1.622, 0.7609, -1.554, 0.8875, -1.556, 0.6867, -0.9482, 0.7566, -0.8749, 0.7604, -1.036, 0.6874, -1.058, 0.7566, -0.8749, 0.8914, -0.8732, 0.8878, -1.032, 0.7604, -1.036, 1.158, 0.3599, 1.391, 0.4282, 1.441, 0.4024, 1.448, 0.3661, 1.957, 0.3792, 1.652, 0.3523, 1.632, 0.3937, 1.702, 0.4401, 1.748, 0.6455, 1.979, 0.56, 1.736, 0.5188, 1.609, 0.5309, 1.589, 0.456, 1.702, 0.4401, 1.632, 0.3937, 1.579, 0.395, 1.595, 0.358, 1.652, 0.3523, 1.659, 0.3255, 1.614, 0.3236, 1.509, 0.2721, 1.389, 0.281, 1.47, 0.3314, 1.523, 0.3254, 1.167, 0.5518, 1.343, 0.6467, 1.422, 0.5082, 1.367, 0.4793, 1.343, 0.6467, 1.748, 0.6455, 1.609, 0.5309, 1.422, 0.5082, 1.391, 0.4282, 1.456, 0.4475, 1.486, 0.3982, 1.441, 0.4024, 1.456, 0.4475, 1.589, 0.456, 1.579, 0.395, 1.486, 0.3982, 1.448, 0.3661, 1.507, 0.3609, 1.523, 0.3254, 1.47, 0.3314, 1.507, 0.3609, 1.595, 0.358, 1.614, 0.3236, 1.523, 0.3254, 1.7, 0.2955, 1.639, 0.281, 1.614, 0.3236, 1.659, 0.3255, 1.639, 0.281, 1.509, 0.2721, 1.523, 0.3254, 1.614, 0.3236, 1.389, 0.281, 1.158, 0.3599, 1.448, 0.3661, 1.47, 0.3314, 1.7, 0.2955, 1.659, 0.3255, 1.652, 0.3523, 1.957, 0.3792, 1.681, 0.2223, 1.734, 0.2521, 1.934, 0.1944, 1.771, 0.07809, 1.579, 0.395, 1.632, 0.3937, 1.652, 0.3523, 1.595, 0.358, 1.39, 0.2061, 1.51, 0.2046, 1.355, 0.07809, 1.132, 0.1736, 1.51, 0.2046, 1.681, 0.2223, 1.771, 0.07809, 1.355, 0.07809, 1.441, 0.4024, 1.486, 0.3982, 1.507, 0.3609, 1.448, 0.3661, 1.486, 0.3982, 1.579, 0.395, 1.595, 0.358, 1.507, 0.3609, 1.167, 0.5518, 1.367, 0.4793, 1.391, 0.4282, 1.158, 0.3599, 1.979, 0.56, 1.957, 0.3792, 1.702, 0.4401, 1.736, 0.5188, 1.609, 0.5309, 1.736, 0.5188, 1.702, 0.4401, 1.589, 0.456, 1.51, 0.2046, 1.39, 0.2061, 1.389, 0.281, 1.509, 0.2721, 1.367, 0.4793, 1.422, 0.5082, 1.456, 0.4475, 1.391, 0.4282, 1.422, 0.5082, 1.609, 0.5309, 1.589, 0.456, 1.456, 0.4475, 1.734, 0.2521, 1.681, 0.2223, 1.639, 0.281, 1.7, 0.2955, 1.681, 0.2223, 1.51, 0.2046, 1.509, 0.2721, 1.639, 0.281, 1.39, 0.2061, 1.132, 0.1736, 1.158, 0.3599, 1.389, 0.281, 1.734, 0.2521, 1.7, 0.2955, 1.957, 0.3792, 1.934, 0.1944, 0.4489, -1.233, 0.3754, -1.295, 0.3778, -1.153, 0.4486, -1.128, 0.4473, -1.056, 0.3711, -1.067, 0.3701, -0.9158, 0.4443, -0.8834, 0.4511, -1.791, 0.3772, -1.691, 0.3907, -1.632, 0.4535, -1.641, 0.5809, -1.571, 0.6553, -1.528, 0.6516, -1.627, 0.5803, -1.64, 0.6535, -1.245, 0.5795, -1.251, 0.5784, -1.119, 0.65, -1.123, 0.5795, -1.251, 0.4489, -1.233, 0.4486, -1.128, 0.5784, -1.119, 0.6495, -1.055, 0.5799, -1.038, 0.5807, -0.8918, 0.6488, -0.91, 0.5799, -1.038, 0.4473, -1.056, 0.4443, -0.8834, 0.5807, -0.8918, 0.6524, -1.81, 0.5797, -1.79, 0.5803, -1.64, 0.6516, -1.627, 0.5797, -1.79, 0.4511, -1.791, 0.4535, -1.641, 0.5803, -1.64, 0.3783, -1.575, 0.4522, -1.56, 0.4535, -1.641, 0.3907, -1.632, 0.4522, -1.56, 0.5809, -1.571, 0.5803, -1.64, 0.4535, -1.641, 0.4507, -1.411, 0.3808, -1.435, 0.3754, -1.295, 0.4489, -1.233, 0.4458, -1.935, 0.3721, -1.833, 0.3772, -1.691, 0.4511, -1.791, 0.6478, -1.381, 0.5801, -1.425, 0.5795, -1.251, 0.6535, -1.245, 0.5801, -1.425, 0.4507, -1.411, 0.4489, -1.233, 0.5795, -1.251, 0.6498, -1.927, 0.5825, -1.935, 0.5797, -1.79, 0.6524, -1.81, 0.5825, -1.935, 0.4458, -1.935, 0.4511, -1.791, 0.5797, -1.79, 0.4486, -1.128, 0.3778, -1.153, 0.3711, -1.067, 0.4473, -1.056, 0.5801, -1.425, 0.6478, -1.381, 0.6553, -1.528, 0.5809, -1.571, 0.65, -1.123, 0.5784, -1.119, 0.5799, -1.038, 0.6495, -1.055, 0.5784, -1.119, 0.4486, -1.128, 0.4473, -1.056, 0.5799, -1.038, 0.3808, -1.435, 0.4507, -1.411, 0.4522, -1.56, 0.3783, -1.575, 0.4507, -1.411, 0.5801, -1.425, 0.5809, -1.571, 0.4522, -1.56])
me_cube_003.materials.append(mat_material_001)
me_cube_003.use_remesh_preserve_volume = False
me_cube_003.use_remesh_preserve_attributes = False
me_cube_003.use_mirror_vertex_groups = False
me_cube_003.update()

# ---- objects
ob_cube_000 = bpy.data.objects.new('Cube.000', me_cube_003)
ob_lamp = bpy.data.objects.new('Lamp', light_lamp)
ob_camera = bpy.data.objects.new('Camera', cam_camera)

# ---- transforms, parenting, visibility, modifiers, constraints
ob_cube_000.location = (1.535, -1.476, 1.991)
ob_cube_000.rotation_euler = (-0.7522, 1.571, 0.0)
ob_cube_000.scale = (0.398, 0.398, 1.257)
ob_cube_000.lock_rotations_4d = False
ob_cube_000.empty_display_type = 'ARROWS'
ob_cube_000.lineart.crease_threshold = 0.0
ob_lamp.location = (4.076, 1.005, 6.778)
ob_lamp.rotation_euler = (0.6503, 0.05522, 1.866)
ob_lamp.lock_rotations_4d = False
ob_lamp.empty_display_type = 'ARROWS'
ob_lamp.color = (0.0, 0.0, 0.0, 0.0)
ob_lamp.lineart.crease_threshold = 0.0
ob_camera.location = (-3.38, -6.628, 7.834)
ob_camera.rotation_euler = (0.8363, 0.009225, -0.5314)
ob_camera.lock_rotations_4d = False
ob_camera.empty_display_type = 'ARROWS'
ob_camera.color = (0.0, 0.0, 0.0, 0.0)
ob_camera.display_type = 'WIRE'
ob_camera.lineart.crease_threshold = 0.0

# ---- collection membership
col_collection_1.objects.link(ob_cube_000)
col_collection_1.objects.link(ob_lamp)
col_collection_1.objects.link(ob_camera)

# ---- scene / render settings (as saved in the file)
scene.camera = ob_camera
scene.frame_start = 1; scene.frame_end = 250; scene.frame_set(1)
scene.render.engine = 'CYCLES'
scene.render.image_settings.compression = 90
scene.render.resolution_percentage = 50
scene.render.dither_intensity = 0.0
scene.cycles.use_denoising = False
scene.cycles.samples = 500
scene.cycles.sampling_pattern = 'TABULATED_SOBOL'
scene.cycles.light_sampling_threshold = 0.0
scene.cycles.use_adaptive_sampling = False
scene.cycles.use_light_tree = False
scene.cycles.blur_glossy = 0.0
scene.cycles.volume_bounces = 1
scene.cycles.pixel_filter_type = 'GAUSSIAN'
scene.cycles.sample_clamp_indirect = 0.0
scene.view_settings.view_transform = 'Standard'
bpy.context.view_layer.update()
